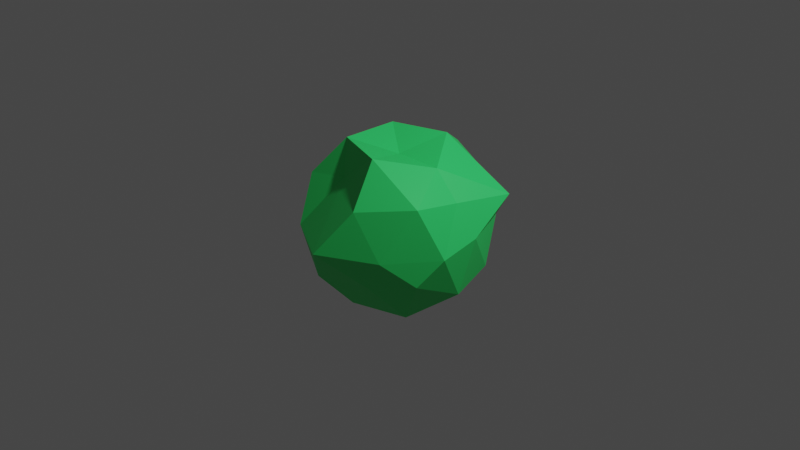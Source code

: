 # Source: KillerTCell.blend  (saved by Blender 2.91.10; exported with 4.5.12 LTS)
import bpy
from mathutils import Matrix  # noqa: F401  (used for matrix-valued properties, if any)

bpy.ops.wm.read_factory_settings(use_empty=True)
scene = bpy.context.scene
scene.name = 'Scene'

# ---- collections
col_collection = bpy.data.collections.new('Collection'); scene.collection.children.link(col_collection)

# ---- materials (node trees are filled in below, after node groups)
mat_killertcellmembrane = bpy.data.materials.new('KillerTCellMembrane')
mat_killertcellmembrane.use_transparent_shadow = False

# ---- material node trees
mat_killertcellmembrane.use_nodes = True; mat_killertcellmembrane.node_tree.nodes.clear()
_N = mat_killertcellmembrane.node_tree.nodes; _L = mat_killertcellmembrane.node_tree.links
n0 = _N.new('ShaderNodeBsdfPrincipled'); n0.name = 'Principled BSDF'; n0.location = (10, 300)
n0.distribution = 'GGX'
n0.subsurface_method = 'BURLEY'
n0.inputs[0].default_value = (0.03452, 0.8, 0.1618, 1.0)
n0.inputs[3].default_value = 1.45
n0.inputs[27].default_value = (0.0, 0.0, 0.0, 1.0)
n0.inputs[28].default_value = 1.0
n1 = _N.new('ShaderNodeOutputMaterial'); n1.name = 'Material Output'; n1.location = (300, 300)
_L.new(n0.outputs[0], n1.inputs[0])
n1.is_active_output = True

# ---- world
world_world = bpy.data.worlds.new('World'); scene.world = world_world
world_world.use_nodes = True; world_world.node_tree.nodes.clear()
_N = world_world.node_tree.nodes; _L = world_world.node_tree.links
n0 = _N.new('ShaderNodeOutputWorld'); n0.name = 'World Output'; n0.location = (300, 300)
n1 = _N.new('ShaderNodeBackground'); n1.name = 'Background'; n1.location = (10, 300)
n1.inputs[0].default_value = (0.05088, 0.05088, 0.05088, 1.0)
_L.new(n1.outputs[0], n0.inputs[0])
n0.is_active_output = True
world_world.color = (0.05088, 0.05088, 0.05088)
world_world.use_sun_shadow = False
world_world.sun_shadow_jitter_overblur = 0.0

# ---- cameras
cam_camera = bpy.data.cameras.new('Camera')
cam_camera.clip_end = 100.0
cam_camera.ortho_scale = 7.314

# ---- lights
light_light = bpy.data.lights.new('Light', 'POINT')
light_light.transmission_factor = 0.0
light_light.energy = 1000.0
light_light.shadow_soft_size = 0.1
light_light.shadow_maximum_resolution = 0.006
light_light.use_absolute_resolution = True

# ---- meshes
me_icosphere = bpy.data.meshes.new('Icosphere')
me_icosphere.from_pydata([(0.0, 0.3188, -1.098), (0.8005, -0.5257, -0.2724), (-0.2764, -0.8506, -0.4472), (-0.8944, 0.0, -0.4472), (-0.2764, 0.8506, -0.4472), (0.7236, 0.5257, -0.4472), (0.2764, -0.8506, 0.4472), (-0.7236, -0.5257, 0.4472), (-0.5411, 0.4112, 0.5503), (0.2764, 0.8506, 0.4472), (0.7966, 0.0, 0.4472), (0.0, 0.0, 0.7145), (-0.1625, -0.5, -0.8507), (0.4253, -0.309, -0.8507), (0.2629, -0.6754, -0.4381), (0.8506, 0.0, -0.5257), (0.4253, 0.309, -0.8507), (-0.5257, 0.0, -0.8507), (-0.6882, -0.5, -0.5257), (-0.1625, 0.5, -0.8507), (-0.6882, 0.5, -0.5257), (0.2629, 0.809, -0.5257), (0.9511, -0.309, 0.0), (0.9469, 0.121, 0.08325), (0.0, -1.129, 0.0), (0.5878, -0.809, 0.0), (-0.9511, -0.309, 0.0), (-0.5878, -0.809, 0.0), (-0.5878, 0.98, 0.0), (-1.189, 0.309, 0.0), (0.5878, 0.809, 0.0), (0.0, 0.6446, 0.0), (0.7755, -0.5, 0.5257), (-0.2629, -0.4926, 0.5257), (-0.8506, 0.0, 0.5257), (-0.1833, 1.019, 0.5257), (0.8744, 0.6644, 0.362), (0.1625, -0.5, 0.8507), (0.5257, 0.0, 0.7232), (-0.4253, -0.309, 0.8507), (-0.4253, 0.309, 0.8507), (0.1625, 0.5, 0.8507)], [], [(0, 13, 12), (1, 13, 15), (0, 12, 17), (0, 17, 19), (0, 19, 16), (1, 15, 22), (2, 14, 24), (3, 18, 26), (4, 20, 28), (5, 21, 30), (1, 22, 25), (2, 24, 27), (3, 26, 29), (4, 28, 31), (5, 30, 23), (6, 32, 37), (7, 33, 39), (8, 34, 40), (9, 35, 41), (10, 36, 38), (38, 41, 11), (38, 36, 41), (36, 9, 41), (41, 40, 11), (41, 35, 40), (35, 8, 40), (40, 39, 11), (40, 34, 39), (34, 7, 39), (39, 37, 11), (39, 33, 37), (33, 6, 37), (37, 38, 11), (37, 32, 38), (32, 10, 38), (23, 36, 10), (23, 30, 36), (30, 9, 36), (31, 35, 9), (31, 28, 35), (28, 8, 35), (29, 34, 8), (29, 26, 34), (26, 7, 34), (27, 33, 7), (27, 24, 33), (24, 6, 33), (25, 32, 6), (25, 22, 32), (22, 10, 32), (30, 31, 9), (30, 21, 31), (21, 4, 31), (28, 29, 8), (28, 20, 29), (20, 3, 29), (26, 27, 7), (26, 18, 27), (18, 2, 27), (24, 25, 6), (24, 14, 25), (14, 1, 25), (22, 23, 10), (22, 15, 23), (15, 5, 23), (16, 21, 5), (16, 19, 21), (19, 4, 21), (19, 20, 4), (19, 17, 20), (17, 3, 20), (17, 18, 3), (17, 12, 18), (12, 2, 18), (15, 16, 5), (15, 13, 16), (13, 0, 16), (12, 14, 2), (12, 13, 14), (13, 1, 14)])
_uv = me_icosphere.uv_layers.new(name='UVMap')
_uv.uv.foreach_set('vector', [0.8182, 0.0, 0.7727, 0.07873, 0.8636, 0.07873, 0.7273, 0.1575, 0.6818, 0.07873, 0.6364, 0.1575, 0.09091, 0.0, 0.04545, 0.07873, 0.1364, 0.07873, 0.2727, 0.0, 0.2273, 0.07873, 0.3182, 0.07873, 0.4545, 0.0, 0.4091, 0.07873, 0.5, 0.07873, 0.7273, 0.1575, 0.6364, 0.1575, 0.6818, 0.2362, 0.9091, 0.1575, 0.8182, 0.1575, 0.8636, 0.2362, 0.1818, 0.1575, 0.09091, 0.1575, 0.1364, 0.2362, 0.3636, 0.1575, 0.2727, 0.1575, 0.3182, 0.2362, 0.5455, 0.1575, 0.4545, 0.1575, 0.5, 0.2362, 0.7273, 0.1575, 0.6818, 0.2362, 0.7727, 0.2362, 0.9091, 0.1575, 0.8636, 0.2362, 0.9545, 0.2362, 0.1818, 0.1575, 0.1364, 0.2362, 0.2273, 0.2362, 0.3636, 0.1575, 0.3182, 0.2362, 0.4091, 0.2362, 0.5455, 0.1575, 0.5, 0.2362, 0.5909, 0.2362, 0.8182, 0.3149, 0.7273, 0.3149, 0.7727, 0.3937, 1.0, 0.3149, 0.9091, 0.3149, 0.9545, 0.3937, 0.2727, 0.3149, 0.1818, 0.3149, 0.2273, 0.3937, 0.4545, 0.3149, 0.3636, 0.3149, 0.4091, 0.3937, 0.6364, 0.3149, 0.5455, 0.3149, 0.5909, 0.3937, 0.5909, 0.3937, 0.5, 0.3937, 0.5455, 0.4724, 0.5909, 0.3937, 0.5455, 0.3149, 0.5, 0.3937, 0.5455, 0.3149, 0.4545, 0.3149, 0.5, 0.3937, 0.4091, 0.3937, 0.3182, 0.3937, 0.3636, 0.4724, 0.4091, 0.3937, 0.3636, 0.3149, 0.3182, 0.3937, 0.3636, 0.3149, 0.2727, 0.3149, 0.3182, 0.3937, 0.2273, 0.3937, 0.1364, 0.3937, 0.1818, 0.4724, 0.2273, 0.3937, 0.1818, 0.3149, 0.1364, 0.3937, 0.1818, 0.3149, 0.09091, 0.3149, 0.1364, 0.3937, 0.9545, 0.3937, 0.8636, 0.3937, 0.9091, 0.4724, 0.9545, 0.3937, 0.9091, 0.3149, 0.8636, 0.3937, 0.9091, 0.3149, 0.8182, 0.3149, 0.8636, 0.3937, 0.7727, 0.3937, 0.6818, 0.3937, 0.7273, 0.4724, 0.7727, 0.3937, 0.7273, 0.3149, 0.6818, 0.3937, 0.7273, 0.3149, 0.6364, 0.3149, 0.6818, 0.3937, 0.5909, 0.2362, 0.5455, 0.3149, 0.6364, 0.3149, 0.5909, 0.2362, 0.5, 0.2362, 0.5455, 0.3149, 0.5, 0.2362, 0.4545, 0.3149, 0.5455, 0.3149, 0.4091, 0.2362, 0.3636, 0.3149, 0.4545, 0.3149, 0.4091, 0.2362, 0.3182, 0.2362, 0.3636, 0.3149, 0.3182, 0.2362, 0.2727, 0.3149, 0.3636, 0.3149, 0.2273, 0.2362, 0.1818, 0.3149, 0.2727, 0.3149, 0.2273, 0.2362, 0.1364, 0.2362, 0.1818, 0.3149, 0.1364, 0.2362, 0.09091, 0.3149, 0.1818, 0.3149, 0.9545, 0.2362, 0.9091, 0.3149, 1.0, 0.3149, 0.9545, 0.2362, 0.8636, 0.2362, 0.9091, 0.3149, 0.8636, 0.2362, 0.8182, 0.3149, 0.9091, 0.3149, 0.7727, 0.2362, 0.7273, 0.3149, 0.8182, 0.3149, 0.7727, 0.2362, 0.6818, 0.2362, 0.7273, 0.3149, 0.6818, 0.2362, 0.6364, 0.3149, 0.7273, 0.3149, 0.5, 0.2362, 0.4091, 0.2362, 0.4545, 0.3149, 0.5, 0.2362, 0.4545, 0.1575, 0.4091, 0.2362, 0.4545, 0.1575, 0.3636, 0.1575, 0.4091, 0.2362, 0.3182, 0.2362, 0.2273, 0.2362, 0.2727, 0.3149, 0.3182, 0.2362, 0.2727, 0.1575, 0.2273, 0.2362, 0.2727, 0.1575, 0.1818, 0.1575, 0.2273, 0.2362, 0.1364, 0.2362, 0.04545, 0.2362, 0.09091, 0.3149, 0.1364, 0.2362, 0.09091, 0.1575, 0.04545, 0.2362, 0.09091, 0.1575, 0.0, 0.1575, 0.04545, 0.2362, 0.8636, 0.2362, 0.7727, 0.2362, 0.8182, 0.3149, 0.8636, 0.2362, 0.8182, 0.1575, 0.7727, 0.2362, 0.8182, 0.1575, 0.7273, 0.1575, 0.7727, 0.2362, 0.6818, 0.2362, 0.5909, 0.2362, 0.6364, 0.3149, 0.6818, 0.2362, 0.6364, 0.1575, 0.5909, 0.2362, 0.6364, 0.1575, 0.5455, 0.1575, 0.5909, 0.2362, 0.5, 0.07873, 0.4545, 0.1575, 0.5455, 0.1575, 0.5, 0.07873, 0.4091, 0.07873, 0.4545, 0.1575, 0.4091, 0.07873, 0.3636, 0.1575, 0.4545, 0.1575, 0.3182, 0.07873, 0.2727, 0.1575, 0.3636, 0.1575, 0.3182, 0.07873, 0.2273, 0.07873, 0.2727, 0.1575, 0.2273, 0.07873, 0.1818, 0.1575, 0.2727, 0.1575, 0.1364, 0.07873, 0.09091, 0.1575, 0.1818, 0.1575, 0.1364, 0.07873, 0.04545, 0.07873, 0.09091, 0.1575, 0.04545, 0.07873, 0.0, 0.1575, 0.09091, 0.1575, 0.6364, 0.1575, 0.5909, 0.07873, 0.5455, 0.1575, 0.6364, 0.1575, 0.6818, 0.07873, 0.5909, 0.07873, 0.6818, 0.07873, 0.6364, 0.0, 0.5909, 0.07873, 0.8636, 0.07873, 0.8182, 0.1575, 0.9091, 0.1575, 0.8636, 0.07873, 0.7727, 0.07873, 0.8182, 0.1575, 0.7727, 0.07873, 0.7273, 0.1575, 0.8182, 0.1575])
me_icosphere.materials.append(mat_killertcellmembrane)
me_icosphere.use_remesh_fix_poles = True
me_icosphere.use_remesh_preserve_attributes = False
me_icosphere.use_mirror_vertex_groups = False
me_icosphere.update()

# ---- objects
ob_light = bpy.data.objects.new('Light', light_light)
ob_camera = bpy.data.objects.new('Camera', cam_camera)
ob_killertcellmembrane = bpy.data.objects.new('KillerTCellMembrane', me_icosphere)

# ---- transforms, parenting, visibility, modifiers, constraints
ob_light.location = (4.076, 1.005, 5.904)
ob_light.rotation_euler = (0.6503, 0.05522, 1.866)
ob_light.lock_rotations_4d = False
ob_light.empty_display_type = 'ARROWS'
ob_light.color = (0.0, 0.0, 0.0, 0.0)
ob_light.lineart.crease_threshold = 0.0
ob_camera.location = (7.359, -6.926, 4.958)
ob_camera.rotation_euler = (1.109, 0.0, 0.8149)
ob_camera.lock_rotations_4d = False
ob_camera.empty_display_type = 'ARROWS'
ob_camera.color = (0.0, 0.0, 0.0, 0.0)
ob_camera.display_type = 'WIRE'
ob_camera.lineart.crease_threshold = 0.0
ob_killertcellmembrane.location = (0.0, 0.0, 0.0)
ob_killertcellmembrane.lineart.crease_threshold = 0.0

# ---- collection membership
col_collection.objects.link(ob_light)
col_collection.objects.link(ob_camera)
col_collection.objects.link(ob_killertcellmembrane)

# ---- scene / render settings (as saved in the file)
scene.camera = ob_camera
scene.frame_start = 1; scene.frame_end = 250; scene.frame_set(1)
scene.render.engine = 'BLENDER_EEVEE_NEXT'
scene.cycles.use_denoising = False
scene.cycles.samples = 128
scene.cycles.sampling_pattern = 'TABULATED_SOBOL'
scene.cycles.use_adaptive_sampling = False
scene.cycles.use_light_tree = False
scene.view_settings.view_transform = 'Filmic'
bpy.context.view_layer.update()
